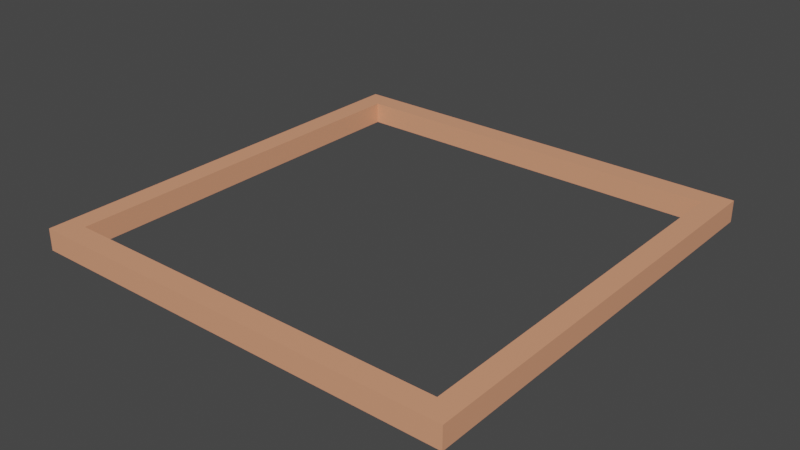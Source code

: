# Source: Mesh.blend  (saved by Blender 2.93.21; exported with 4.5.12 LTS)
import bpy
from mathutils import Matrix  # noqa: F401  (used for matrix-valued properties, if any)

bpy.ops.wm.read_factory_settings(use_empty=True)
scene = bpy.context.scene
scene.name = 'Scene'

# ---- collections
col_collection = bpy.data.collections.new('Collection'); scene.collection.children.link(col_collection)

# ---- materials (node trees are filled in below, after node groups)
mat_material_001 = bpy.data.materials.new('Material.001')
mat_material_001.alpha_threshold = 0.0
mat_material_001.use_transparent_shadow = False
mat_material_001.line_color = (0.0, 0.0, 0.0, 1.0)

# ---- material node trees
mat_material_001.use_nodes = True; mat_material_001.node_tree.nodes.clear()
_N = mat_material_001.node_tree.nodes; _L = mat_material_001.node_tree.links
n0 = _N.new('ShaderNodeOutputMaterial'); n0.name = 'Material Output'; n0.location = (300, 300)
n1 = _N.new('ShaderNodeBsdfPrincipled'); n1.name = 'Principled BSDF'; n1.location = (10, 300)
n1.distribution = 'GGX'
n1.subsurface_method = 'BURLEY'
n1.inputs[0].default_value = (0.8, 0.3465, 0.1978, 1.0)
n1.inputs[2].default_value = 0.4
n1.inputs[3].default_value = 1.45
n1.inputs[27].default_value = (0.0, 0.0, 0.0, 1.0)
n1.inputs[28].default_value = 1.0
_L.new(n1.outputs[0], n0.inputs[0])
n0.is_active_output = True

# ---- world
world_world = bpy.data.worlds.new('World'); scene.world = world_world
world_world.use_nodes = True; world_world.node_tree.nodes.clear()
_N = world_world.node_tree.nodes; _L = world_world.node_tree.links
n0 = _N.new('ShaderNodeOutputWorld'); n0.name = 'World Output'; n0.location = (300, 300)
n1 = _N.new('ShaderNodeBackground'); n1.name = 'Background'; n1.location = (10, 300)
n1.inputs[0].default_value = (0.05088, 0.05088, 0.05088, 1.0)
_L.new(n1.outputs[0], n0.inputs[0])
n0.is_active_output = True
world_world.color = (0.05088, 0.05088, 0.05088)
world_world.use_sun_shadow = False
world_world.sun_shadow_jitter_overblur = 0.0

# ---- meshes
me_cube = bpy.data.meshes.new('Cube')
me_cube.from_pydata([(0.5, 0.5, 0.2), (0.5, 0.5, 0.0), (0.5, -0.5, 0.2), (0.5, -0.5, 0.0), (-0.5, 0.5, 0.2), (-0.5, 0.5, 0.0), (-0.5, -0.5, 0.2), (-0.5, -0.5, 0.0), (-0.45, -0.45, 0.2), (0.45, 0.45, 0.2), (-0.45, 0.45, 0.2), (0.45, -0.45, 0.2), (0.45, -0.45, 0.0), (-0.45, 0.45, 0.0), (0.45, 0.45, 0.0), (-0.45, -0.45, 0.0)], [], [(4, 6, 2, 11, 8, 10), (2, 0, 4, 10, 9, 11), (3, 2, 6, 7), (7, 6, 4, 5), (15, 7, 5, 1, 3, 12, 14, 13), (3, 7, 15, 12), (1, 0, 2, 3), (5, 4, 0, 1), (8, 11, 12, 15), (13, 10, 8, 15), (11, 9, 14, 12), (14, 9, 10, 13)])
_uv = me_cube.uv_layers.new(name='UVMap')
_uv.uv.foreach_set('vector', [0.875, 0.5, 0.875, 0.75, 0.625, 0.75, 0.6375, 0.7375, 0.8625, 0.7375, 0.8625, 0.5125, 0.625, 0.75, 0.625, 0.5, 0.875, 0.5, 0.8625, 0.5125, 0.6375, 0.5125, 0.6375, 0.7375, 0.375, 0.75, 0.625, 0.75, 0.625, 1.0, 0.375, 1.0, 0.375, 0.0, 0.625, 0.0, 0.625, 0.25, 0.375, 0.25, 0.1375, 0.7375, 0.125, 0.75, 0.125, 0.5, 0.375, 0.5, 0.375, 0.75, 0.3625, 0.7375, 0.3625, 0.5125, 0.1375, 0.5125, 0.375, 0.75, 0.125, 0.75, 0.1375, 0.7375, 0.3625, 0.7375, 0.375, 0.5, 0.625, 0.5, 0.625, 0.75, 0.375, 0.75, 0.375, 0.25, 0.625, 0.25, 0.625, 0.5, 0.375, 0.5, 0.5428, 1.0, 0.5428, 0.75, 0.4428, 0.75, 0.4428, 1.0, 0.4428, 0.25, 0.5428, 0.25, 0.5428, 0.0, 0.4428, 0.0, 0.5428, 0.75, 0.5428, 0.5, 0.4428, 0.5, 0.4428, 0.75, 0.4428, 0.5, 0.5428, 0.5, 0.5428, 0.25, 0.4428, 0.25])
me_cube.materials.append(mat_material_001)
me_cube.use_remesh_preserve_volume = False
me_cube.use_remesh_preserve_attributes = False
me_cube.use_mirror_vertex_groups = False
me_cube.update()

# ---- objects
ob_ground = bpy.data.objects.new('Ground', me_cube)

# ---- transforms, parenting, visibility, modifiers, constraints
ob_ground.location = (0.0, 0.0, 0.0)
ob_ground.scale = (1.0, 1.0, 0.25)
ob_ground.lock_rotations_4d = False
ob_ground.empty_display_type = 'ARROWS'
ob_ground.lineart.crease_threshold = 0.0

# ---- collection membership
col_collection.objects.link(ob_ground)

# ---- scene / render settings (as saved in the file)
scene.frame_start = 1; scene.frame_end = 250; scene.frame_set(1)
scene.render.engine = 'BLENDER_EEVEE_NEXT'
scene.cycles.use_denoising = False
scene.cycles.samples = 128
scene.cycles.sampling_pattern = 'TABULATED_SOBOL'
scene.cycles.use_adaptive_sampling = False
scene.cycles.use_light_tree = False
scene.view_settings.view_transform = 'Filmic'
bpy.context.view_layer.update()

# ---- added for rendering (the .blend has no active camera and no usable light): camera, sun
cam_auto = bpy.data.cameras.new('AutoCamera')
cam_auto.lens = 50.0
cam_auto.sensor_width = 36.0
cam_auto.clip_end = 1000.0
ob_auto_camera = bpy.data.objects.new('AutoCamera', cam_auto)
scene.collection.objects.link(ob_auto_camera)
ob_auto_camera.location = (1.30928, -1.57114, 1.07243)
ob_auto_camera.rotation_euler = (1.09748, -7.21219e-08, 0.694738)
scene.camera = ob_auto_camera
light_auto_sun = bpy.data.lights.new('AutoSun', 'SUN')
light_auto_sun.energy = 3.0
light_auto_sun.angle = 0.0523599
ob_auto_sun = bpy.data.objects.new('AutoSun', light_auto_sun)
scene.collection.objects.link(ob_auto_sun)
ob_auto_sun.rotation_euler = (0.872665, 0.174533, 0.523599)
bpy.context.view_layer.update()
